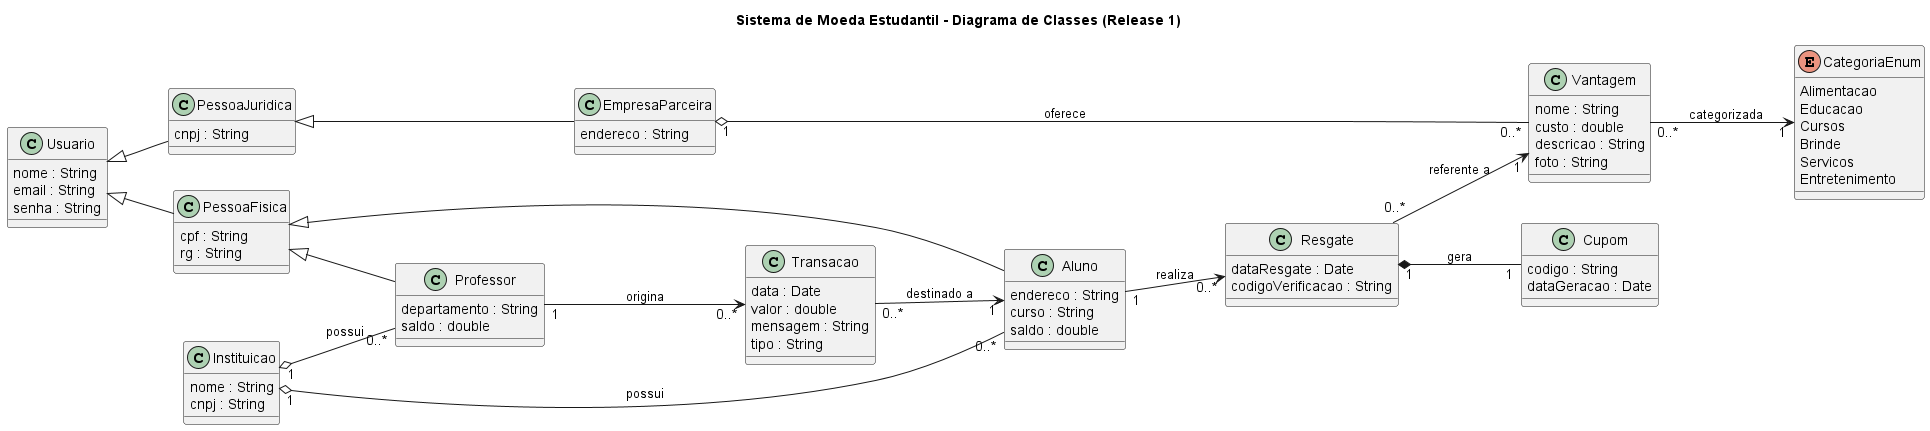

The diagram above was rendered by PlantUML. Its source (embedded in the PNG):
@startuml
title Sistema de Moeda Estudantil - Diagrama de Classes (Release 1)
left to right direction

'======================
' ENUM
'======================
enum CategoriaEnum {
  Alimentacao
  Educacao
  Cursos
  Brinde
  Servicos
  Entretenimento
}

'======================
' HIERARQUIA DE USUARIO
'======================
class Usuario {
  nome : String
  email : String
  senha : String
}

class PessoaFisica {
  cpf : String
  rg : String
}

class PessoaJuridica {
  cnpj : String
}

Usuario <|-- PessoaFisica
Usuario <|-- PessoaJuridica

'======================
' CLASSES PRINCIPAIS
'======================
class Aluno {
  endereco : String
  curso : String
  saldo : double
}

class Professor {
  departamento : String
  saldo : double
}

class EmpresaParceira {
  endereco : String
}

PessoaFisica <|-- Aluno
PessoaFisica <|-- Professor
PessoaJuridica <|-- EmpresaParceira

'======================
' INSTITUICAO (AGREGAÇÃO)
'======================
class Instituicao {
  nome : String
  cnpj : String
}

Instituicao "1" o-- "0..*" Aluno : possui
Instituicao "1" o-- "0..*" Professor : possui

'======================
' TRANSACAO
'======================
class Transacao {
  data : Date
  valor : double
  mensagem : String
  tipo : String
}

Professor "1" --> "0..*" Transacao : origina
Transacao "0..*" --> "1" Aluno : destinado a

'======================
' VANTAGEM (AGREGAÇÃO)
'======================
class Vantagem {
  nome : String
  custo : double
  descricao : String
  foto : String
}

EmpresaParceira "1" o-- "0..*" Vantagem : oferece
Vantagem "0..*" --> "1" CategoriaEnum : categorizada

'======================
' RESGATE E CUPOM (COMPOSIÇÃO)
'======================
class Resgate {
  dataResgate : Date
  codigoVerificacao : String
}

class Cupom {
  codigo : String
  dataGeracao : Date
}

Aluno "1" --> "0..*" Resgate : realiza
Resgate "0..*" --> "1" Vantagem : referente a
Resgate "1" *-- "1" Cupom : gera

@enduml